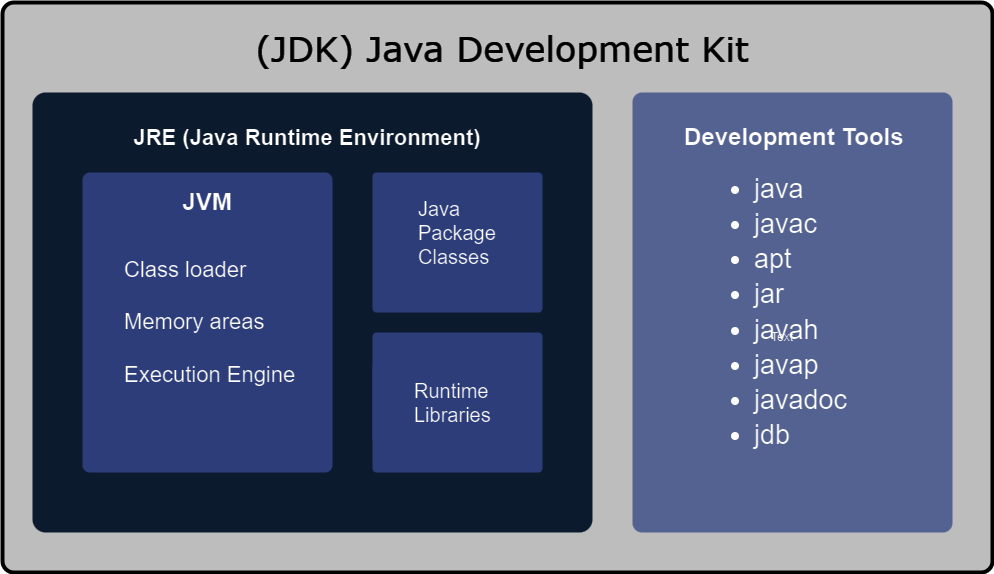

The diagram above was exported from draw.io. Its source (the exported page's mxGraphModel, read from the mxfile embedded in the PNG):
<mxGraphModel dx="1647" dy="846" grid="1" gridSize="10" guides="1" tooltips="1" connect="1" arrows="1" fold="1" page="1" pageScale="1" pageWidth="827" pageHeight="1169" math="0" shadow="0">
  <root>
    <mxCell id="0" />
    <mxCell id="1" parent="0" />
    <mxCell id="yzrD-L7mTExKUPvymnpX-15" value="" style="rounded=1;whiteSpace=wrap;html=1;strokeColor=#FFFFFF;arcSize=2;fillColor=#424242;fillStyle=solid;strokeWidth=4;labelBorderColor=default;" parent="1" vertex="1">
      <mxGeometry x="50" y="430" width="990" height="570" as="geometry" />
    </mxCell>
    <mxCell id="yzrD-L7mTExKUPvymnpX-1" value="&lt;h1&gt;&lt;br&gt;&lt;/h1&gt;" style="rounded=1;whiteSpace=wrap;html=1;arcSize=3;fillColor=#dae8fc;strokeColor=none;align=left;" parent="1" vertex="1">
      <mxGeometry x="80" y="520" width="560" height="440" as="geometry" />
    </mxCell>
    <mxCell id="yzrD-L7mTExKUPvymnpX-2" value="&lt;blockquote style=&quot;margin: 0 0 0 40px; border: none; padding: 0px;&quot;&gt;&lt;font style=&quot;font-size: 22px;&quot;&gt;Class loader&lt;/font&gt;&lt;div&gt;&lt;font style=&quot;font-size: 22px;&quot;&gt;&amp;nbsp;&lt;/font&gt;&lt;/div&gt;&lt;div&gt;&lt;div style=&quot;font-size: 22px;&quot;&gt;&lt;font style=&quot;font-size: 22px;&quot;&gt;Memory areas&lt;/font&gt;&lt;/div&gt;&lt;/div&gt;&lt;div&gt;&lt;div style=&quot;font-size: 22px;&quot;&gt;&lt;font style=&quot;font-size: 22px;&quot;&gt;&lt;br&gt;&lt;/font&gt;&lt;/div&gt;&lt;/div&gt;&lt;div&gt;&lt;div style=&quot;font-size: 22px;&quot;&gt;&lt;font style=&quot;font-size: 22px;&quot;&gt;Execution Engine&lt;/font&gt;&lt;/div&gt;&lt;/div&gt;&lt;/blockquote&gt;" style="rounded=1;whiteSpace=wrap;html=1;arcSize=3;fillColor=#B0C0FC;strokeColor=none;align=left;" parent="1" vertex="1">
      <mxGeometry x="130" y="600" width="250" height="300" as="geometry" />
    </mxCell>
    <mxCell id="yzrD-L7mTExKUPvymnpX-3" value="" style="rounded=1;whiteSpace=wrap;html=1;arcSize=3;fillColor=#B0C0FC;strokeColor=none;" parent="1" vertex="1">
      <mxGeometry x="420" y="600" width="170" height="140" as="geometry" />
    </mxCell>
    <mxCell id="yzrD-L7mTExKUPvymnpX-4" value="" style="rounded=1;whiteSpace=wrap;html=1;arcSize=3;fillColor=#B0C0FC;strokeColor=none;" parent="1" vertex="1">
      <mxGeometry x="420" y="760" width="170" height="140" as="geometry" />
    </mxCell>
    <mxCell id="yzrD-L7mTExKUPvymnpX-5" value="&lt;h1&gt;&lt;font style=&quot;font-size: 22px;&quot;&gt;JRE (Java Runtime Environment)&lt;/font&gt;&lt;/h1&gt;" style="rounded=1;whiteSpace=wrap;html=1;arcSize=3;fillColor=#dae8fc;strokeColor=none;align=center;shadow=0;glass=0;" parent="1" vertex="1">
      <mxGeometry x="170" y="540" width="370" height="50" as="geometry" />
    </mxCell>
    <mxCell id="yzrD-L7mTExKUPvymnpX-6" value="&lt;b&gt;&lt;font style=&quot;font-size: 24px;&quot;&gt;JVM&lt;/font&gt;&lt;/b&gt;" style="rounded=1;whiteSpace=wrap;html=1;arcSize=3;fillColor=#B0C0FC;strokeColor=none;" parent="1" vertex="1">
      <mxGeometry x="170" y="610" width="170" height="40" as="geometry" />
    </mxCell>
    <mxCell id="yzrD-L7mTExKUPvymnpX-7" value="&lt;blockquote style=&quot;margin: 0px 0px 0px 40px; border: none; padding: 0px; font-size: 20px;&quot;&gt;&lt;font style=&quot;font-size: 20px;&quot;&gt;Java&lt;/font&gt;&lt;div&gt;&lt;span style=&quot;&quot;&gt;Package&lt;/span&gt;&lt;/div&gt;&lt;div&gt;&lt;span style=&quot;&quot;&gt;Classes&lt;/span&gt;&lt;/div&gt;&lt;/blockquote&gt;" style="rounded=1;whiteSpace=wrap;html=1;arcSize=3;fillColor=#B0C0FC;strokeColor=none;align=left;" parent="1" vertex="1">
      <mxGeometry x="424" y="620" width="140" height="80" as="geometry" />
    </mxCell>
    <mxCell id="yzrD-L7mTExKUPvymnpX-8" value="&lt;blockquote style=&quot;margin: 0px 0px 0px 40px; border: none; padding: 0px; font-size: 20px;&quot;&gt;Runtime&lt;/blockquote&gt;&lt;blockquote style=&quot;margin: 0px 0px 0px 40px; border: none; padding: 0px; font-size: 20px;&quot;&gt;Libraries&lt;/blockquote&gt;" style="rounded=1;whiteSpace=wrap;html=1;arcSize=3;fillColor=#B0C0FC;strokeColor=none;align=left;" parent="1" vertex="1">
      <mxGeometry x="420" y="790" width="140" height="80" as="geometry" />
    </mxCell>
    <mxCell id="yzrD-L7mTExKUPvymnpX-9" value="&lt;blockquote style=&quot;margin: 0px 0px 0px 40px; border: none; padding: 0px; line-height: 130%;&quot;&gt;&lt;blockquote style=&quot;margin: 0px 0px 0px 40px; border: none; padding: 0px; font-size: 27px; line-height: 130%;&quot;&gt;&lt;ul&gt;&lt;li&gt;&lt;span style=&quot;background-color: initial;&quot;&gt;java&lt;/span&gt;&lt;/li&gt;&lt;li&gt;&lt;span style=&quot;background-color: initial;&quot;&gt;javac&lt;/span&gt;&lt;/li&gt;&lt;li&gt;&lt;span style=&quot;background-color: initial;&quot;&gt;apt&lt;/span&gt;&lt;/li&gt;&lt;li&gt;&lt;span style=&quot;background-color: initial;&quot;&gt;jar&lt;/span&gt;&lt;/li&gt;&lt;li&gt;&lt;span style=&quot;background-color: initial;&quot;&gt;javah&lt;/span&gt;&lt;/li&gt;&lt;li&gt;&lt;span style=&quot;background-color: initial;&quot;&gt;javap&lt;/span&gt;&lt;/li&gt;&lt;li&gt;&lt;span style=&quot;background-color: initial;&quot;&gt;javadoc&lt;/span&gt;&lt;/li&gt;&lt;li&gt;&lt;span style=&quot;background-color: initial;&quot;&gt;jdb&lt;/span&gt;&lt;/li&gt;&lt;/ul&gt;&lt;/blockquote&gt;&lt;/blockquote&gt;" style="rounded=1;whiteSpace=wrap;html=1;arcSize=3;fillColor=#8e9ccc;strokeColor=none;align=left;" parent="1" vertex="1">
      <mxGeometry x="680" y="520" width="320" height="440" as="geometry" />
    </mxCell>
    <mxCell id="yzrD-L7mTExKUPvymnpX-10" value="&lt;blockquote style=&quot;margin: 0 0 0 40px; border: none; padding: 0px;&quot;&gt;&lt;font style=&quot;font-size: 24px;&quot;&gt;&lt;b&gt;Development Tools&lt;/b&gt;&lt;/font&gt;&lt;/blockquote&gt;" style="rounded=1;whiteSpace=wrap;html=1;arcSize=3;fillColor=#8e9ccc;strokeColor=none;align=left;" parent="1" vertex="1">
      <mxGeometry x="690" y="540" width="280" height="50" as="geometry" />
    </mxCell>
    <mxCell id="HbKJzQ7AJKVt-0BWMbAS-1" value="Text" style="text;html=1;align=center;verticalAlign=middle;whiteSpace=wrap;rounded=0;" vertex="1" parent="1">
      <mxGeometry x="800" y="750" width="60" height="30" as="geometry" />
    </mxCell>
    <mxCell id="HbKJzQ7AJKVt-0BWMbAS-3" value="&lt;font style=&quot;font-size: 35px;&quot; color=&quot;#ffffff&quot;&gt;(JDK) Java Development Kit&lt;/font&gt;" style="text;html=1;align=center;verticalAlign=middle;whiteSpace=wrap;rounded=0;fontSize=30;fontFamily=Verdana;" vertex="1" parent="1">
      <mxGeometry x="290" y="460" width="520" height="30" as="geometry" />
    </mxCell>
  </root>
</mxGraphModel>